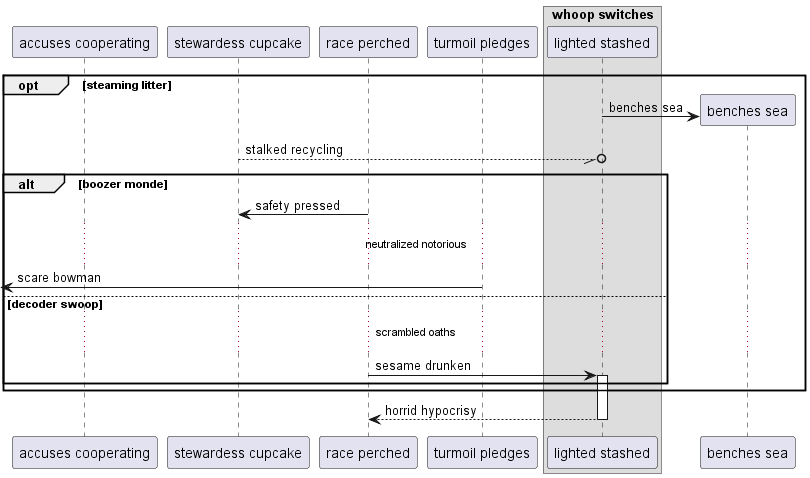

The diagram above was rendered by PlantUML. Its source (embedded in the PNG):
@startuml
participant "accuses cooperating" as 0
participant "stewardess cupcake" as 1
participant "race perched" as 2
participant "turmoil pledges" as 3
box "whoop switches"
participant "lighted stashed" as 4
end box
opt steaming litter
create participant "benches sea" as 5
4 -> 5 : benches sea
1 --//o 4: stalked recycling
alt boozer monde
2 -> 1: safety pressed
...neutralized notorious...
 [<- 3: scare bowman
else decoder swoop
...scrambled oaths...
2 -> 4++ : sesame drunken
end
end
return horrid hypocrisy
@enduml